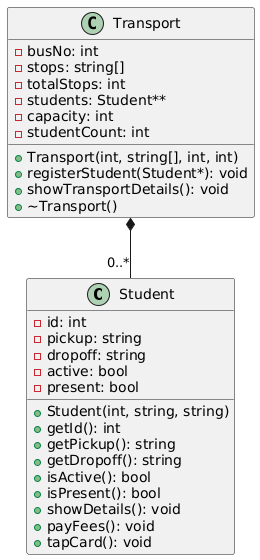

The diagram above was rendered by PlantUML. Its source (embedded in the PNG):
@startuml
class Student {
    - id: int
    - pickup: string
    - dropoff: string
    - active: bool
    - present: bool
    + Student(int, string, string)
    + getId(): int
    + getPickup(): string
    + getDropoff(): string
    + isActive(): bool
    + isPresent(): bool
    + showDetails(): void
    + payFees(): void
    + tapCard(): void
}

class Transport {
    - busNo: int
    - stops: string[]
    - totalStops: int
    - students: Student**
    - capacity: int
    - studentCount: int
    + Transport(int, string[], int, int)
    + registerStudent(Student*): void
    + showTransportDetails(): void
    + ~Transport()
}

Transport *-- "0..*" Student
@enduml